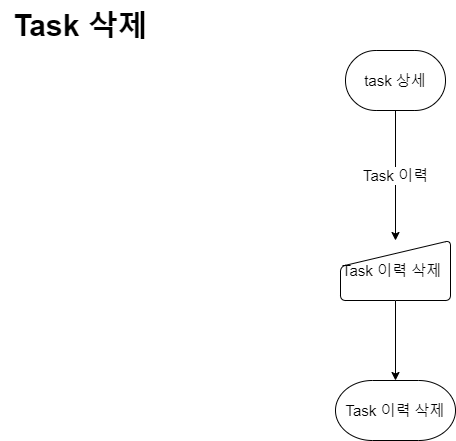

The diagram above was exported from draw.io. Its source (the exported page's mxGraphModel, read from the mxfile embedded in the PNG):
<mxGraphModel dx="786" dy="1106" grid="1" gridSize="10" guides="1" tooltips="1" connect="1" arrows="1" fold="1" page="1" pageScale="1" pageWidth="900" pageHeight="1600" math="0" shadow="0">
  <root>
    <mxCell id="WIyWlLk6GJQsqaUBKTNV-0" />
    <mxCell id="WIyWlLk6GJQsqaUBKTNV-1" parent="WIyWlLk6GJQsqaUBKTNV-0" />
    <mxCell id="rZwKF5fBSjo_3MO4VW1K-0" value="&lt;span style=&quot;font-size: 30px;&quot;&gt;Task 삭제&lt;/span&gt;" style="text;html=1;align=center;verticalAlign=middle;resizable=0;points=[];autosize=1;strokeColor=none;fillColor=none;fontStyle=1;fontSize=30;" parent="WIyWlLk6GJQsqaUBKTNV-1" vertex="1">
      <mxGeometry x="45" y="50" width="160" height="50" as="geometry" />
    </mxCell>
    <mxCell id="rZwKF5fBSjo_3MO4VW1K-1" value="Task 이력" style="edgeStyle=orthogonalEdgeStyle;rounded=0;orthogonalLoop=1;jettySize=auto;html=1;fontSize=15;" parent="WIyWlLk6GJQsqaUBKTNV-1" source="rZwKF5fBSjo_3MO4VW1K-4" target="rZwKF5fBSjo_3MO4VW1K-8" edge="1">
      <mxGeometry relative="1" as="geometry" />
    </mxCell>
    <mxCell id="rZwKF5fBSjo_3MO4VW1K-4" value="task 상세" style="strokeWidth=1;html=1;shape=mxgraph.flowchart.terminator;whiteSpace=wrap;fontSize=15;" parent="WIyWlLk6GJQsqaUBKTNV-1" vertex="1">
      <mxGeometry x="390" y="100" width="100" height="60" as="geometry" />
    </mxCell>
    <mxCell id="rZwKF5fBSjo_3MO4VW1K-16" value="" style="edgeStyle=orthogonalEdgeStyle;rounded=0;orthogonalLoop=1;jettySize=auto;html=1;" parent="WIyWlLk6GJQsqaUBKTNV-1" source="rZwKF5fBSjo_3MO4VW1K-8" target="rZwKF5fBSjo_3MO4VW1K-15" edge="1">
      <mxGeometry relative="1" as="geometry" />
    </mxCell>
    <mxCell id="rZwKF5fBSjo_3MO4VW1K-8" value="Task 이력 삭제" style="html=1;strokeWidth=1;shape=manualInput;whiteSpace=wrap;rounded=1;size=26;arcSize=11;fontSize=15;align=left;" parent="WIyWlLk6GJQsqaUBKTNV-1" vertex="1">
      <mxGeometry x="385" y="290" width="110" height="60" as="geometry" />
    </mxCell>
    <mxCell id="rZwKF5fBSjo_3MO4VW1K-15" value="Task 이력 삭제" style="strokeWidth=1;html=1;shape=mxgraph.flowchart.terminator;whiteSpace=wrap;fontSize=15;" parent="WIyWlLk6GJQsqaUBKTNV-1" vertex="1">
      <mxGeometry x="380" y="430" width="120" height="60" as="geometry" />
    </mxCell>
  </root>
</mxGraphModel>